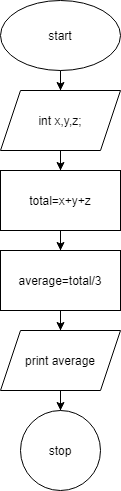

The diagram above was exported from draw.io. Its source (the exported page's mxGraphModel, read from the mxfile embedded in the PNG):
<mxGraphModel dx="864" dy="418" grid="1" gridSize="10" guides="1" tooltips="1" connect="1" arrows="1" fold="1" page="1" pageScale="1" pageWidth="827" pageHeight="1169" math="0" shadow="0">
  <root>
    <mxCell id="WIyWlLk6GJQsqaUBKTNV-0" />
    <mxCell id="WIyWlLk6GJQsqaUBKTNV-1" parent="WIyWlLk6GJQsqaUBKTNV-0" />
    <mxCell id="DymYFdXKX7RWM-bP5ppQ-2" value="" style="edgeStyle=orthogonalEdgeStyle;rounded=0;orthogonalLoop=1;jettySize=auto;html=1;" edge="1" parent="WIyWlLk6GJQsqaUBKTNV-1" source="DymYFdXKX7RWM-bP5ppQ-0" target="DymYFdXKX7RWM-bP5ppQ-1">
      <mxGeometry relative="1" as="geometry" />
    </mxCell>
    <mxCell id="DymYFdXKX7RWM-bP5ppQ-0" value="start" style="ellipse;whiteSpace=wrap;html=1;" vertex="1" parent="WIyWlLk6GJQsqaUBKTNV-1">
      <mxGeometry x="330" y="10" width="120" height="70" as="geometry" />
    </mxCell>
    <mxCell id="DymYFdXKX7RWM-bP5ppQ-4" value="" style="edgeStyle=orthogonalEdgeStyle;rounded=0;orthogonalLoop=1;jettySize=auto;html=1;" edge="1" parent="WIyWlLk6GJQsqaUBKTNV-1" source="DymYFdXKX7RWM-bP5ppQ-1" target="DymYFdXKX7RWM-bP5ppQ-3">
      <mxGeometry relative="1" as="geometry" />
    </mxCell>
    <mxCell id="DymYFdXKX7RWM-bP5ppQ-1" value="int x,y,z;" style="shape=parallelogram;perimeter=parallelogramPerimeter;whiteSpace=wrap;html=1;fixedSize=1;" vertex="1" parent="WIyWlLk6GJQsqaUBKTNV-1">
      <mxGeometry x="330" y="100" width="120" height="60" as="geometry" />
    </mxCell>
    <mxCell id="DymYFdXKX7RWM-bP5ppQ-6" value="" style="edgeStyle=orthogonalEdgeStyle;rounded=0;orthogonalLoop=1;jettySize=auto;html=1;" edge="1" parent="WIyWlLk6GJQsqaUBKTNV-1" source="DymYFdXKX7RWM-bP5ppQ-3" target="DymYFdXKX7RWM-bP5ppQ-5">
      <mxGeometry relative="1" as="geometry" />
    </mxCell>
    <mxCell id="DymYFdXKX7RWM-bP5ppQ-3" value="total=x+y+z" style="whiteSpace=wrap;html=1;" vertex="1" parent="WIyWlLk6GJQsqaUBKTNV-1">
      <mxGeometry x="330" y="180" width="120" height="60" as="geometry" />
    </mxCell>
    <mxCell id="DymYFdXKX7RWM-bP5ppQ-8" value="" style="edgeStyle=orthogonalEdgeStyle;rounded=0;orthogonalLoop=1;jettySize=auto;html=1;" edge="1" parent="WIyWlLk6GJQsqaUBKTNV-1" source="DymYFdXKX7RWM-bP5ppQ-5" target="DymYFdXKX7RWM-bP5ppQ-7">
      <mxGeometry relative="1" as="geometry" />
    </mxCell>
    <mxCell id="DymYFdXKX7RWM-bP5ppQ-5" value="average=total/3" style="whiteSpace=wrap;html=1;" vertex="1" parent="WIyWlLk6GJQsqaUBKTNV-1">
      <mxGeometry x="330" y="260" width="120" height="60" as="geometry" />
    </mxCell>
    <mxCell id="DymYFdXKX7RWM-bP5ppQ-10" value="" style="edgeStyle=orthogonalEdgeStyle;rounded=0;orthogonalLoop=1;jettySize=auto;html=1;" edge="1" parent="WIyWlLk6GJQsqaUBKTNV-1" source="DymYFdXKX7RWM-bP5ppQ-7" target="DymYFdXKX7RWM-bP5ppQ-9">
      <mxGeometry relative="1" as="geometry" />
    </mxCell>
    <mxCell id="DymYFdXKX7RWM-bP5ppQ-7" value="print average" style="shape=parallelogram;perimeter=parallelogramPerimeter;whiteSpace=wrap;html=1;fixedSize=1;" vertex="1" parent="WIyWlLk6GJQsqaUBKTNV-1">
      <mxGeometry x="330" y="340" width="120" height="60" as="geometry" />
    </mxCell>
    <mxCell id="DymYFdXKX7RWM-bP5ppQ-9" value="stop" style="ellipse;whiteSpace=wrap;html=1;" vertex="1" parent="WIyWlLk6GJQsqaUBKTNV-1">
      <mxGeometry x="350" y="420" width="80" height="80" as="geometry" />
    </mxCell>
  </root>
</mxGraphModel>